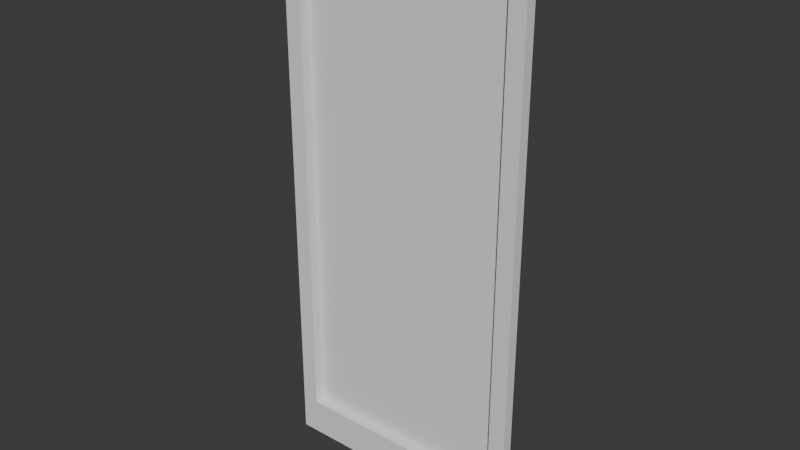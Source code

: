 # Source: Aflang_Plakat.blend  (saved by Blender 4.4.32; exported with 4.5.12 LTS)
import bpy
from mathutils import Matrix  # noqa: F401  (used for matrix-valued properties, if any)

bpy.ops.wm.read_factory_settings(use_empty=True)
scene = bpy.context.scene
scene.name = 'Scene'

# ---- collections
col_collection = bpy.data.collections.new('Collection'); scene.collection.children.link(col_collection)

# ---- world
world_world = bpy.data.worlds.new('World'); scene.world = world_world
world_world.use_nodes = True; world_world.node_tree.nodes.clear()
_N = world_world.node_tree.nodes; _L = world_world.node_tree.links
n0 = _N.new('ShaderNodeOutputWorld'); n0.name = 'World Output'; n0.location = (300, 300)
n1 = _N.new('ShaderNodeBackground'); n1.name = 'Background'; n1.location = (10, 300)
n1.inputs[0].default_value = (0.05088, 0.05088, 0.05088, 1.0)
_L.new(n1.outputs[0], n0.inputs[0])
n0.is_active_output = True
world_world.color = (0.05088, 0.05088, 0.05088)
world_world.sun_shadow_jitter_overblur = 0.0

# ---- meshes
me_plane = bpy.data.meshes.new('Plane')
me_plane.from_pydata([(-1.0, -1.0, 0.0), (1.0, -1.0, 0.0), (-1.0, 1.0, 0.0), (1.0, 1.0, 0.0), (-0.8663, 0.8663, 0.0), (-0.8663, -0.8663, 0.0), (0.8663, -0.8663, 0.0), (0.8663, 0.8663, 0.0), (-0.8663, 0.8663, 0.08459), (-0.8663, -0.8663, 0.08459), (0.8663, -0.8663, 0.08459), (0.8663, 0.8663, 0.08459), (-1.0, 1.0, 0.08459), (-1.0, -1.0, 0.08459), (1.0, -1.0, 0.08459), (1.0, 1.0, 0.08459)], [], [(5, 6, 7, 4), (5, 4, 8, 9), (7, 6, 10, 11), (2, 0, 13, 12), (1, 3, 15, 14), (9, 8, 12, 13), (10, 9, 13, 14), (11, 10, 14, 15), (8, 11, 15, 12), (3, 2, 12, 15), (0, 1, 14, 13), (4, 7, 11, 8), (6, 5, 9, 10)])
_uv = me_plane.uv_layers.new(name='UVMap')
_uv.uv.foreach_set('vector', [0.5559, 0.05263, 0.9493, 0.07792, 0.9455, 0.4746, 0.552, 0.4493, 0.5559, 0.05263, 0.552, 0.4493, 0.5332, 0.4732, 0.5308, 0.03303, 0.9455, 0.4746, 0.9493, 0.07792, 0.9682, 0.05401, 0.9705, 0.4942, 0.0001043, 0.0001043, 0.5012, 0.05274, 0.4794, 0.07615, 0.0262, 0.02413, 0.5012, 0.561, 0.0001043, 0.5083, 0.0219, 0.4849, 0.4752, 0.537, 0.5308, 0.03303, 0.5332, 0.4732, 0.5015, 0.5012, 0.5015, 0.0001043, 0.9682, 0.05401, 0.5308, 0.03303, 0.5015, 0.0001043, 0.9999, 0.02597, 0.9705, 0.4942, 0.9682, 0.05401, 0.9999, 0.02597, 0.9999, 0.5271, 0.5332, 0.4732, 0.9705, 0.4942, 0.9999, 0.5271, 0.5015, 0.5012, 0.0001043, 0.5083, 0.0001043, 0.0001043, 0.0262, 0.02413, 0.0219, 0.4849, 0.5012, 0.05274, 0.5012, 0.561, 0.4752, 0.537, 0.4794, 0.07615, 0.552, 0.4493, 0.9455, 0.4746, 0.9705, 0.4942, 0.5332, 0.4732, 0.9493, 0.07792, 0.5559, 0.05263, 0.5308, 0.03303, 0.9682, 0.05401])
me_plane.update()

# ---- objects
ob_plane = bpy.data.objects.new('Plane', me_plane)

# ---- transforms, parenting, visibility, modifiers, constraints
ob_plane.location = (0.0, 0.0, 2.22)
ob_plane.rotation_euler = (1.571, -0.0, 0.0)
ob_plane.scale = (1.0, 2.207, 1.0)

# ---- collection membership
col_collection.objects.link(ob_plane)

# ---- scene / render settings (as saved in the file)
scene.frame_start = 1; scene.frame_end = 250; scene.frame_set(1)
scene.render.engine = 'BLENDER_EEVEE_NEXT'
bpy.context.view_layer.update()

# ---- added for rendering (the .blend has no active camera and no usable light): camera, sun
cam_auto = bpy.data.cameras.new('AutoCamera')
cam_auto.lens = 50.0
cam_auto.sensor_width = 36.0
cam_auto.clip_end = 1000.0
ob_auto_camera = bpy.data.objects.new('AutoCamera', cam_auto)
scene.collection.objects.link(ob_auto_camera)
ob_auto_camera.location = (4.48501, -5.42431, 5.80793)
ob_auto_camera.rotation_euler = (1.09748, -7.21219e-08, 0.694738)
scene.camera = ob_auto_camera
light_auto_sun = bpy.data.lights.new('AutoSun', 'SUN')
light_auto_sun.energy = 3.0
light_auto_sun.angle = 0.0523599
ob_auto_sun = bpy.data.objects.new('AutoSun', light_auto_sun)
scene.collection.objects.link(ob_auto_sun)
ob_auto_sun.rotation_euler = (0.872665, 0.174533, 0.523599)
bpy.context.view_layer.update()
